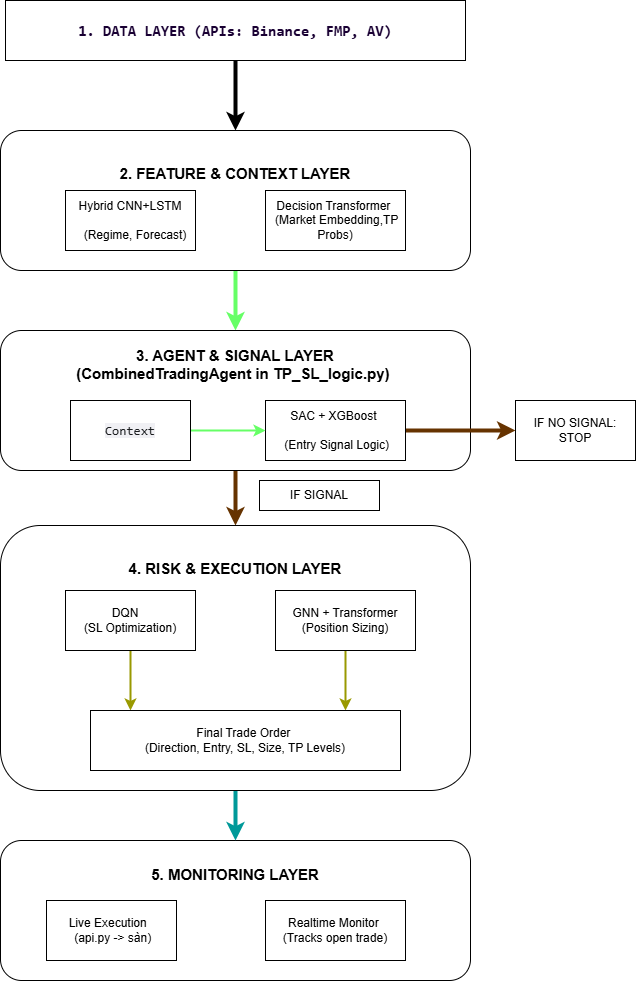

The diagram above was exported from draw.io. Its source (the exported page's mxGraphModel, read from the mxfile embedded in the PNG):
<mxGraphModel dx="1158" dy="586" grid="1" gridSize="10" guides="1" tooltips="1" connect="1" arrows="1" fold="1" page="1" pageScale="1" pageWidth="827" pageHeight="1169" math="0" shadow="0">
  <root>
    <mxCell id="0" />
    <mxCell id="1" parent="0" />
    <mxCell id="JSpSlpZmR7FAKbJ4lZxJ-6" value="" style="edgeStyle=orthogonalEdgeStyle;rounded=0;orthogonalLoop=1;jettySize=auto;html=1;strokeWidth=4;" edge="1" parent="1" source="JSpSlpZmR7FAKbJ4lZxJ-1" target="JSpSlpZmR7FAKbJ4lZxJ-2">
      <mxGeometry relative="1" as="geometry" />
    </mxCell>
    <mxCell id="JSpSlpZmR7FAKbJ4lZxJ-1" value="&lt;div style=&quot;text-align: start;&quot;&gt;&lt;span style=&quot;background-color: transparent; white-space-collapse: preserve;&quot;&gt;&lt;font style=&quot;color: rgb(25, 0, 51); font-size: 15px;&quot; face=&quot;monospace&quot;&gt;&lt;b style=&quot;&quot;&gt;1. DATA LAYER (APIs: Binance, FMP, AV)&lt;/b&gt;&lt;/font&gt;&lt;/span&gt;&lt;/div&gt;" style="rounded=0;whiteSpace=wrap;html=1;" vertex="1" parent="1">
      <mxGeometry x="160" y="60" width="460" height="60" as="geometry" />
    </mxCell>
    <mxCell id="JSpSlpZmR7FAKbJ4lZxJ-14" style="edgeStyle=orthogonalEdgeStyle;rounded=0;orthogonalLoop=1;jettySize=auto;html=1;strokeWidth=4;strokeColor=#66FF66;" edge="1" parent="1" source="JSpSlpZmR7FAKbJ4lZxJ-2" target="JSpSlpZmR7FAKbJ4lZxJ-7">
      <mxGeometry relative="1" as="geometry" />
    </mxCell>
    <mxCell id="JSpSlpZmR7FAKbJ4lZxJ-2" value="&lt;b&gt;&lt;font style=&quot;font-size: 15px;&quot;&gt;2. FEATURE &amp;amp; CONTEXT LAYER&lt;/font&gt;&lt;/b&gt;&lt;div&gt;&lt;b&gt;&lt;font style=&quot;font-size: 15px;&quot;&gt;&lt;br&gt;&lt;/font&gt;&lt;/b&gt;&lt;/div&gt;&lt;div&gt;&lt;b&gt;&lt;font style=&quot;font-size: 15px;&quot;&gt;&lt;br&gt;&lt;/font&gt;&lt;/b&gt;&lt;/div&gt;&lt;div&gt;&lt;b&gt;&lt;font style=&quot;font-size: 15px;&quot;&gt;&lt;br&gt;&lt;/font&gt;&lt;/b&gt;&lt;/div&gt;" style="rounded=1;whiteSpace=wrap;html=1;" vertex="1" parent="1">
      <mxGeometry x="155" y="190" width="470" height="140" as="geometry" />
    </mxCell>
    <mxCell id="JSpSlpZmR7FAKbJ4lZxJ-3" value="Hybrid CNN+LSTM&lt;div&gt;&lt;br&gt;&lt;div&gt;&amp;nbsp; &amp;nbsp;(Regime, Forecast)&lt;/div&gt;&lt;/div&gt;" style="rounded=0;whiteSpace=wrap;html=1;" vertex="1" parent="1">
      <mxGeometry x="220" y="250" width="130" height="60" as="geometry" />
    </mxCell>
    <mxCell id="JSpSlpZmR7FAKbJ4lZxJ-4" value="Decision Transformer&amp;nbsp;&lt;div&gt;&lt;div&gt;&amp;nbsp;(Market Embedding,TP Probs)&lt;/div&gt;&lt;/div&gt;" style="rounded=0;whiteSpace=wrap;html=1;" vertex="1" parent="1">
      <mxGeometry x="420" y="250" width="140" height="60" as="geometry" />
    </mxCell>
    <mxCell id="JSpSlpZmR7FAKbJ4lZxJ-26" value="" style="edgeStyle=orthogonalEdgeStyle;rounded=0;orthogonalLoop=1;jettySize=auto;html=1;strokeWidth=4;strokeColor=#663300;" edge="1" parent="1" source="JSpSlpZmR7FAKbJ4lZxJ-7" target="JSpSlpZmR7FAKbJ4lZxJ-19">
      <mxGeometry relative="1" as="geometry" />
    </mxCell>
    <mxCell id="JSpSlpZmR7FAKbJ4lZxJ-7" value="&lt;div&gt;&lt;font style=&quot;&quot;&gt;&lt;span style=&quot;font-size: 15px;&quot;&gt;&lt;b&gt;3. AGENT &amp;amp; SIGNAL LAYER&lt;/b&gt;&lt;/span&gt;&lt;/font&gt;&lt;/div&gt;&lt;div&gt;&lt;font style=&quot;&quot;&gt;&lt;span style=&quot;font-size: 15px;&quot;&gt;&lt;b&gt;(CombinedTradingAgent in TP_SL_logic.py)&amp;nbsp;&lt;/b&gt;&lt;/span&gt;&lt;/font&gt;&lt;/div&gt;&lt;div&gt;&lt;font style=&quot;&quot;&gt;&lt;span style=&quot;font-size: 15px;&quot;&gt;&lt;b&gt;&lt;br&gt;&lt;/b&gt;&lt;/span&gt;&lt;/font&gt;&lt;/div&gt;&lt;div&gt;&lt;font style=&quot;&quot;&gt;&lt;span style=&quot;font-size: 15px;&quot;&gt;&lt;b&gt;&lt;br&gt;&lt;/b&gt;&lt;/span&gt;&lt;/font&gt;&lt;/div&gt;&lt;div&gt;&lt;b&gt;&lt;font style=&quot;font-size: 15px;&quot;&gt;&lt;br&gt;&lt;/font&gt;&lt;/b&gt;&lt;/div&gt;&lt;div&gt;&lt;b&gt;&lt;font style=&quot;font-size: 15px;&quot;&gt;&lt;br&gt;&lt;/font&gt;&lt;/b&gt;&lt;/div&gt;" style="rounded=1;whiteSpace=wrap;html=1;" vertex="1" parent="1">
      <mxGeometry x="155" y="390" width="470" height="140" as="geometry" />
    </mxCell>
    <mxCell id="JSpSlpZmR7FAKbJ4lZxJ-24" value="" style="edgeStyle=orthogonalEdgeStyle;rounded=0;orthogonalLoop=1;jettySize=auto;html=1;strokeColor=#663300;strokeWidth=4;" edge="1" parent="1" source="JSpSlpZmR7FAKbJ4lZxJ-9">
      <mxGeometry relative="1" as="geometry">
        <mxPoint x="670" y="490" as="targetPoint" />
      </mxGeometry>
    </mxCell>
    <mxCell id="JSpSlpZmR7FAKbJ4lZxJ-9" value="SAC + XGBoost&amp;nbsp;&lt;div&gt;&lt;br&gt;&lt;div&gt;&amp;nbsp;(Entry Signal Logic)&lt;/div&gt;&lt;/div&gt;" style="rounded=0;whiteSpace=wrap;html=1;" vertex="1" parent="1">
      <mxGeometry x="420" y="460" width="140" height="60" as="geometry" />
    </mxCell>
    <mxCell id="JSpSlpZmR7FAKbJ4lZxJ-15" value="" style="edgeStyle=orthogonalEdgeStyle;rounded=0;orthogonalLoop=1;jettySize=auto;html=1;strokeColor=#66FF66;strokeWidth=2;" edge="1" parent="1" source="JSpSlpZmR7FAKbJ4lZxJ-13" target="JSpSlpZmR7FAKbJ4lZxJ-9">
      <mxGeometry relative="1" as="geometry" />
    </mxCell>
    <mxCell id="JSpSlpZmR7FAKbJ4lZxJ-13" value="&lt;span style=&quot;color: rgb(26, 28, 30); font-family: monospace; font-size: 13px; text-align: start; white-space-collapse: preserve; background-color: rgb(240, 240, 244);&quot;&gt;Context&lt;/span&gt;" style="rounded=0;whiteSpace=wrap;html=1;" vertex="1" parent="1">
      <mxGeometry x="225" y="460" width="120" height="60" as="geometry" />
    </mxCell>
    <mxCell id="JSpSlpZmR7FAKbJ4lZxJ-16" value="&lt;div&gt;&lt;font style=&quot;&quot;&gt;&lt;span style=&quot;font-size: 15px;&quot;&gt;&lt;b&gt;5. MONITORING LAYER&lt;/b&gt;&lt;/span&gt;&lt;/font&gt;&lt;/div&gt;&lt;div&gt;&lt;font style=&quot;&quot;&gt;&lt;span style=&quot;font-size: 15px;&quot;&gt;&lt;b&gt;&lt;br&gt;&lt;/b&gt;&lt;/span&gt;&lt;/font&gt;&lt;/div&gt;&lt;div&gt;&lt;font style=&quot;&quot;&gt;&lt;span style=&quot;font-size: 15px;&quot;&gt;&lt;b&gt;&lt;br&gt;&lt;/b&gt;&lt;/span&gt;&lt;/font&gt;&lt;/div&gt;&lt;div&gt;&lt;b&gt;&lt;font style=&quot;font-size: 15px;&quot;&gt;&lt;br&gt;&lt;/font&gt;&lt;/b&gt;&lt;/div&gt;&lt;div&gt;&lt;b&gt;&lt;font style=&quot;font-size: 15px;&quot;&gt;&lt;br&gt;&lt;/font&gt;&lt;/b&gt;&lt;/div&gt;" style="rounded=1;whiteSpace=wrap;html=1;" vertex="1" parent="1">
      <mxGeometry x="155" y="900" width="470" height="140" as="geometry" />
    </mxCell>
    <mxCell id="JSpSlpZmR7FAKbJ4lZxJ-17" value="Live Execution&amp;nbsp;&amp;nbsp;&lt;div&gt;&amp;nbsp;(api.py -&amp;gt; sàn)&lt;/div&gt;" style="rounded=0;whiteSpace=wrap;html=1;" vertex="1" parent="1">
      <mxGeometry x="201" y="960" width="130" height="60" as="geometry" />
    </mxCell>
    <mxCell id="JSpSlpZmR7FAKbJ4lZxJ-18" value="Realtime Monitor&amp;nbsp;&lt;div&gt;(Tracks open trade)&lt;/div&gt;" style="rounded=0;whiteSpace=wrap;html=1;" vertex="1" parent="1">
      <mxGeometry x="420" y="960" width="140" height="60" as="geometry" />
    </mxCell>
    <mxCell id="JSpSlpZmR7FAKbJ4lZxJ-30" value="" style="edgeStyle=orthogonalEdgeStyle;rounded=0;orthogonalLoop=1;jettySize=auto;html=1;strokeWidth=4;strokeColor=#009999;" edge="1" parent="1" source="JSpSlpZmR7FAKbJ4lZxJ-19" target="JSpSlpZmR7FAKbJ4lZxJ-16">
      <mxGeometry relative="1" as="geometry" />
    </mxCell>
    <mxCell id="JSpSlpZmR7FAKbJ4lZxJ-19" value="&lt;div&gt;&lt;font style=&quot;&quot;&gt;&lt;span style=&quot;font-size: 15px;&quot;&gt;&lt;b&gt;4. RISK &amp;amp; EXECUTION LAYER&lt;/b&gt;&lt;/span&gt;&lt;/font&gt;&lt;/div&gt;&lt;div&gt;&lt;font style=&quot;&quot;&gt;&lt;span style=&quot;font-size: 15px;&quot;&gt;&lt;b&gt;&lt;br&gt;&lt;/b&gt;&lt;/span&gt;&lt;/font&gt;&lt;/div&gt;&lt;div&gt;&lt;font style=&quot;&quot;&gt;&lt;span style=&quot;font-size: 15px;&quot;&gt;&lt;b&gt;&lt;br&gt;&lt;/b&gt;&lt;/span&gt;&lt;/font&gt;&lt;/div&gt;&lt;div&gt;&lt;font style=&quot;&quot;&gt;&lt;span style=&quot;font-size: 15px;&quot;&gt;&lt;b&gt;&lt;br&gt;&lt;/b&gt;&lt;/span&gt;&lt;/font&gt;&lt;/div&gt;&lt;div&gt;&lt;font style=&quot;&quot;&gt;&lt;span style=&quot;font-size: 15px;&quot;&gt;&lt;b&gt;&lt;br&gt;&lt;/b&gt;&lt;/span&gt;&lt;/font&gt;&lt;/div&gt;&lt;div&gt;&lt;font style=&quot;&quot;&gt;&lt;span style=&quot;font-size: 15px;&quot;&gt;&lt;b&gt;&lt;br&gt;&lt;/b&gt;&lt;/span&gt;&lt;/font&gt;&lt;/div&gt;&lt;div&gt;&lt;font style=&quot;&quot;&gt;&lt;span style=&quot;font-size: 15px;&quot;&gt;&lt;b&gt;&lt;br&gt;&lt;/b&gt;&lt;/span&gt;&lt;/font&gt;&lt;/div&gt;&lt;div&gt;&lt;font style=&quot;&quot;&gt;&lt;span style=&quot;font-size: 15px;&quot;&gt;&lt;b&gt;&lt;br&gt;&lt;/b&gt;&lt;/span&gt;&lt;/font&gt;&lt;/div&gt;&lt;div&gt;&lt;font style=&quot;&quot;&gt;&lt;span style=&quot;font-size: 15px;&quot;&gt;&lt;b&gt;&lt;br&gt;&lt;/b&gt;&lt;/span&gt;&lt;/font&gt;&lt;/div&gt;&lt;div&gt;&lt;font style=&quot;&quot;&gt;&lt;span style=&quot;font-size: 15px;&quot;&gt;&lt;b&gt;&lt;br&gt;&lt;/b&gt;&lt;/span&gt;&lt;/font&gt;&lt;/div&gt;&lt;div&gt;&lt;font style=&quot;&quot;&gt;&lt;span style=&quot;font-size: 15px;&quot;&gt;&lt;b&gt;&lt;br&gt;&lt;/b&gt;&lt;/span&gt;&lt;/font&gt;&lt;/div&gt;" style="rounded=1;whiteSpace=wrap;html=1;" vertex="1" parent="1">
      <mxGeometry x="155" y="585" width="470" height="265" as="geometry" />
    </mxCell>
    <mxCell id="JSpSlpZmR7FAKbJ4lZxJ-27" value="" style="edgeStyle=orthogonalEdgeStyle;rounded=0;orthogonalLoop=1;jettySize=auto;html=1;strokeWidth=2;strokeColor=#999900;" edge="1" parent="1" source="JSpSlpZmR7FAKbJ4lZxJ-20" target="JSpSlpZmR7FAKbJ4lZxJ-22">
      <mxGeometry relative="1" as="geometry">
        <Array as="points">
          <mxPoint x="285" y="770" />
          <mxPoint x="285" y="770" />
        </Array>
      </mxGeometry>
    </mxCell>
    <mxCell id="JSpSlpZmR7FAKbJ4lZxJ-20" value="DQN&amp;nbsp; &amp;nbsp;&lt;div&gt;(SL Optimization)&lt;/div&gt;" style="rounded=0;whiteSpace=wrap;html=1;" vertex="1" parent="1">
      <mxGeometry x="220" y="650" width="130" height="60" as="geometry" />
    </mxCell>
    <mxCell id="JSpSlpZmR7FAKbJ4lZxJ-28" value="" style="edgeStyle=orthogonalEdgeStyle;rounded=0;orthogonalLoop=1;jettySize=auto;html=1;strokeWidth=2;strokeColor=#999900;" edge="1" parent="1" source="JSpSlpZmR7FAKbJ4lZxJ-21" target="JSpSlpZmR7FAKbJ4lZxJ-22">
      <mxGeometry relative="1" as="geometry">
        <Array as="points">
          <mxPoint x="500" y="760" />
          <mxPoint x="500" y="760" />
        </Array>
      </mxGeometry>
    </mxCell>
    <mxCell id="JSpSlpZmR7FAKbJ4lZxJ-21" value="GNN + Transformer (Position Sizing)" style="rounded=0;whiteSpace=wrap;html=1;" vertex="1" parent="1">
      <mxGeometry x="430" y="650" width="140" height="60" as="geometry" />
    </mxCell>
    <mxCell id="JSpSlpZmR7FAKbJ4lZxJ-22" value="Final Trade Order&amp;nbsp;&lt;div&gt;(Direction, Entry, SL, Size, TP Levels)&lt;/div&gt;" style="rounded=0;whiteSpace=wrap;html=1;" vertex="1" parent="1">
      <mxGeometry x="245" y="770" width="310" height="60" as="geometry" />
    </mxCell>
    <mxCell id="JSpSlpZmR7FAKbJ4lZxJ-25" value="IF NO SIGNAL: STOP" style="rounded=0;whiteSpace=wrap;html=1;" vertex="1" parent="1">
      <mxGeometry x="670" y="460" width="120" height="60" as="geometry" />
    </mxCell>
    <mxCell id="JSpSlpZmR7FAKbJ4lZxJ-29" value="IF SIGNAL" style="rounded=0;whiteSpace=wrap;html=1;" vertex="1" parent="1">
      <mxGeometry x="414" y="540" width="120" height="30" as="geometry" />
    </mxCell>
  </root>
</mxGraphModel>